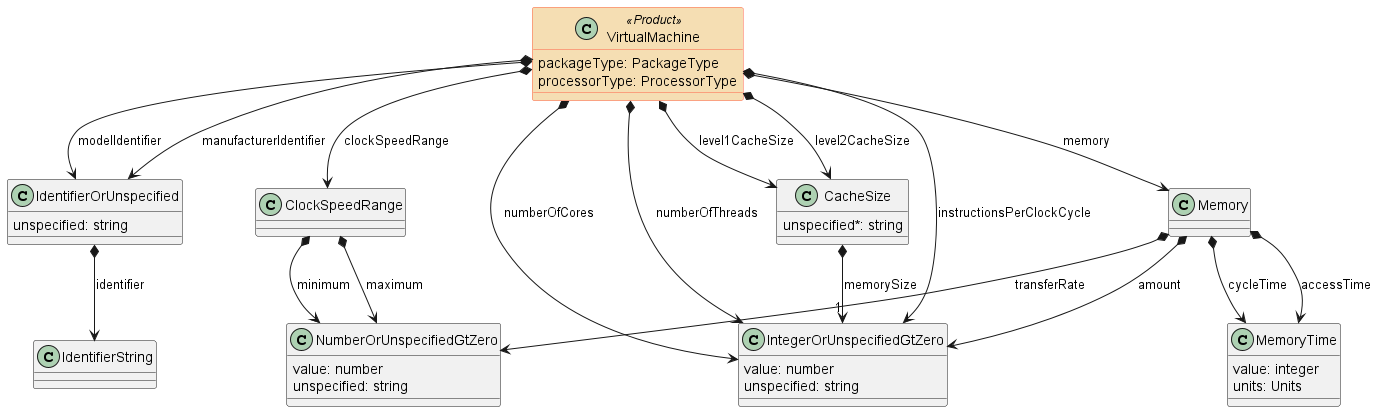

The diagram above was rendered by PlantUML. Its source (embedded in the PNG):
@startuml
skinparam class {
    BackgroundColor<<Product>> Wheat
    BorderColor<<Product>> Tomato
}

class VirtualMachine<<Product>> {

    packageType: PackageType
    processorType: ProcessorType
}

VirtualMachine *--> IdentifierOrUnspecified : manufacturerIdentifier
VirtualMachine *--> IdentifierOrUnspecified : modelIdentifier
VirtualMachine *--> ClockSpeedRange : clockSpeedRange
VirtualMachine *--> IntegerOrUnspecifiedGtZero : numberOfCores
VirtualMachine *--> IntegerOrUnspecifiedGtZero : numberOfThreads
VirtualMachine *--> CacheSize : level1CacheSize
VirtualMachine *--> CacheSize : level2CacheSize
VirtualMachine *--> IntegerOrUnspecifiedGtZero : instructionsPerClockCycle
VirtualMachine *--> Memory : memory


class IdentifierOrUnspecified {

    unspecified: string
}

IdentifierOrUnspecified *--> IdentifierString : identifier


class ClockSpeedRange {

}

ClockSpeedRange *--> NumberOrUnspecifiedGtZero : minimum
ClockSpeedRange *--> NumberOrUnspecifiedGtZero : maximum


class NumberOrUnspecifiedGtZero {

    value: number
    unspecified: string
}



class IntegerOrUnspecifiedGtZero {

    value: number
    unspecified: string
}

class CacheSize {

    unspecified*: string
}

CacheSize *-->"1" IntegerOrUnspecifiedGtZero : memorySize



class Memory {

}

Memory *--> IntegerOrUnspecifiedGtZero : amount
Memory *--> MemoryTime : accessTime
Memory *--> MemoryTime : cycleTime
Memory *--> NumberOrUnspecifiedGtZero : transferRate

class MemoryTime {

    value: integer
    units: Units
}



@enduml